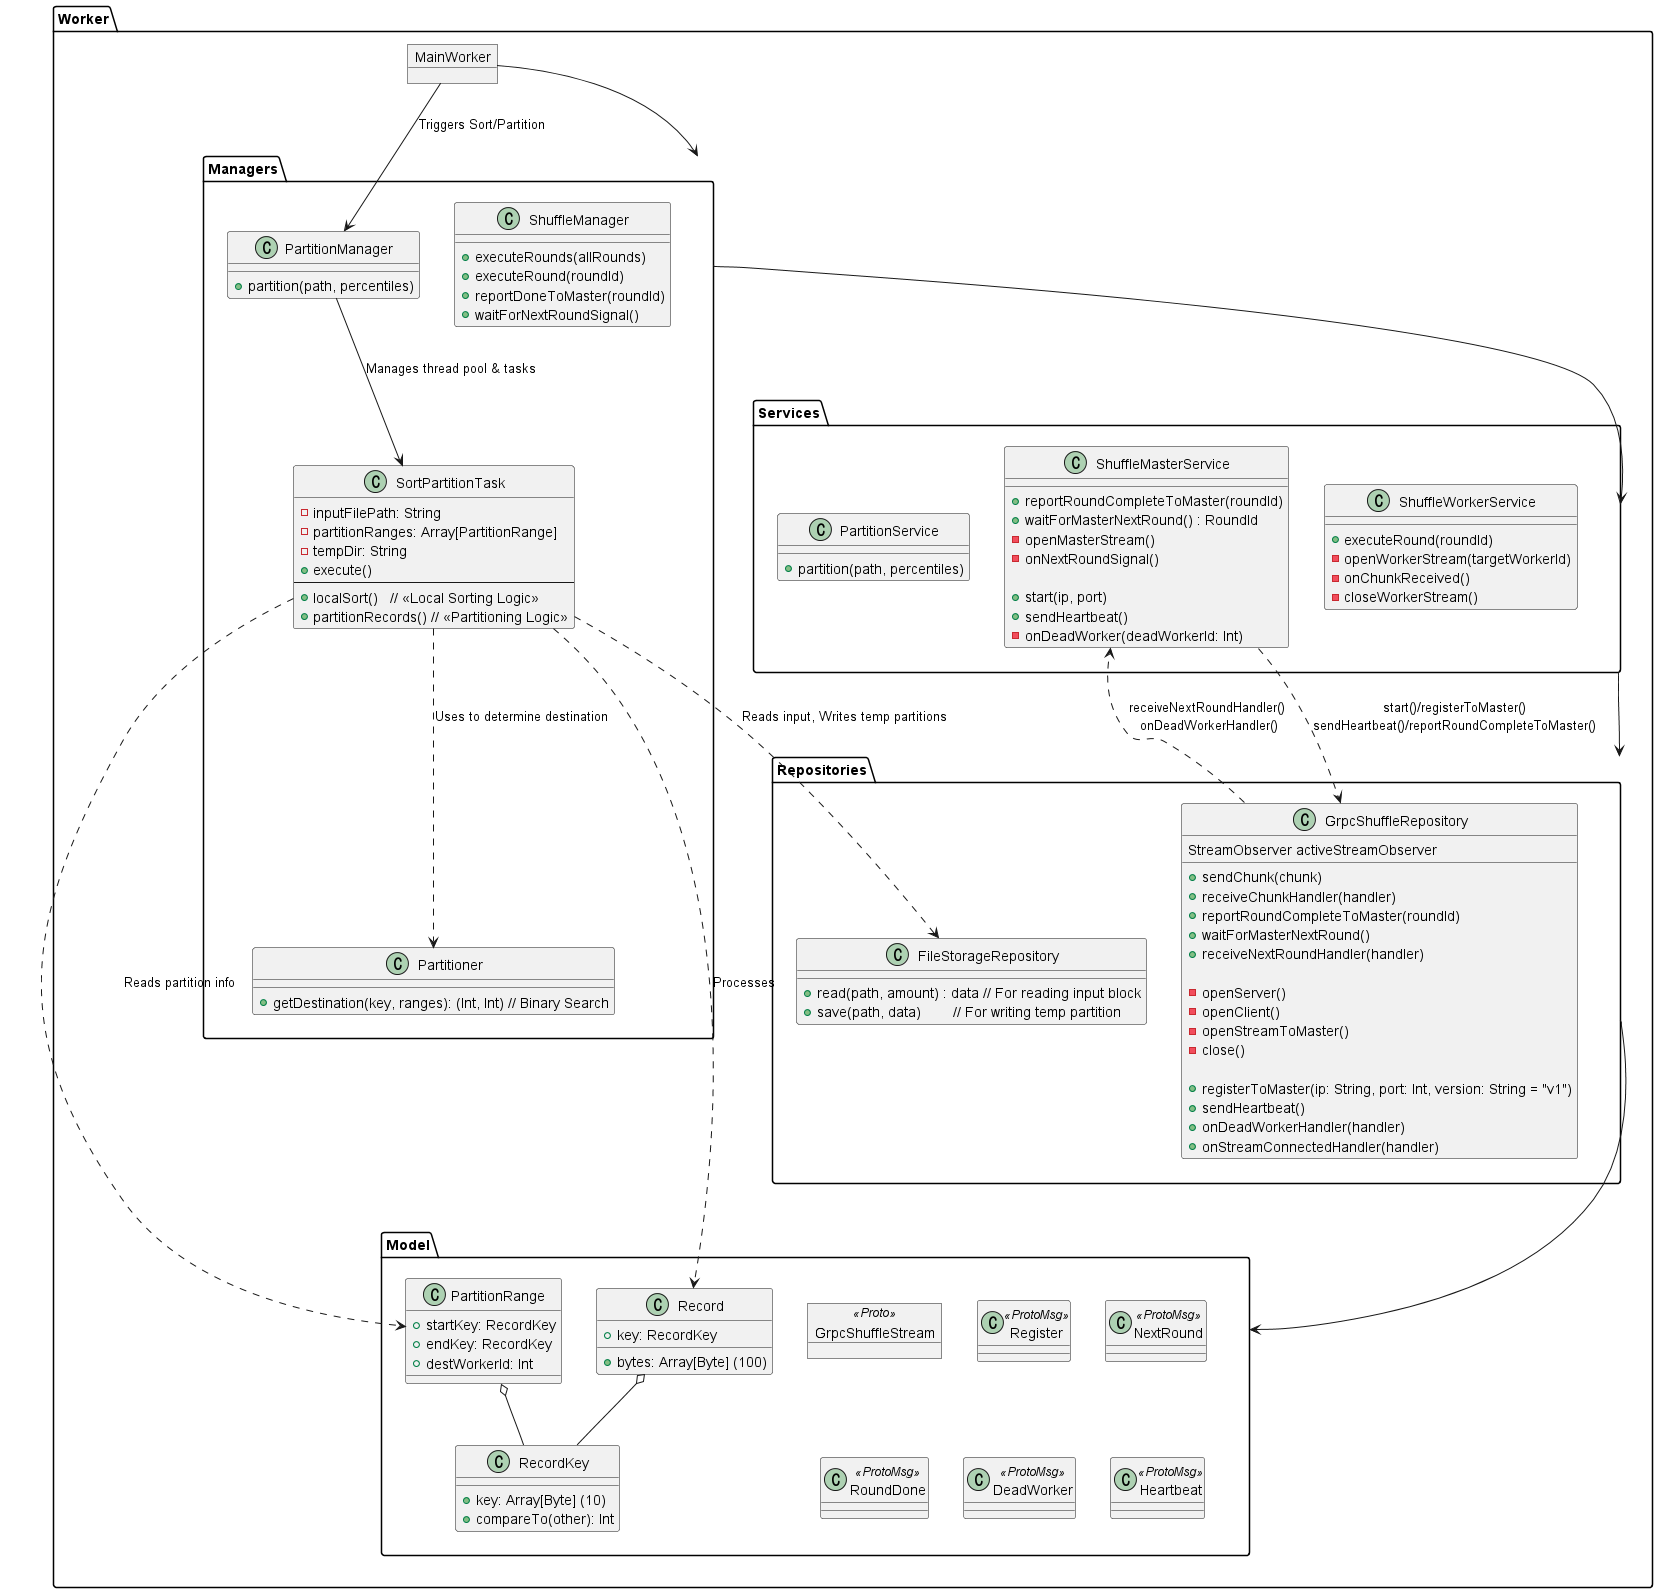

The diagram above was rendered by PlantUML. Its source (embedded in the PNG):
@startuml Worker_Module_Diagram

package Worker {
    object MainWorker 

    folder "Managers" {
        class ShuffleManager {
            + executeRounds(allRounds)
            + executeRound(roundId)
            + reportDoneToMaster(roundId)
            + waitForNextRoundSignal()
        }

        class PartitionManager {
            + partition(path, percentiles)
        }
        
        class SortPartitionTask {
            - inputFilePath: String
            - partitionRanges: Array[PartitionRange]
            - tempDir: String
            + execute()
            --
            + localSort()   // << Local Sorting Logic >>
            + partitionRecords() // << Partitioning Logic >>
        }
        
        class Partitioner {
            + getDestination(key, ranges): (Int, Int) // Binary Search
        }
    }

    folder "Services" {
        class ShuffleWorkerService {
            + executeRound(roundId)
            - openWorkerStream(targetWorkerId)
            - onChunkReceived()
            - closeWorkerStream()
        }

        class ShuffleMasterService {
            + reportRoundCompleteToMaster(roundId)
            + waitForMasterNextRound() : RoundId
            - openMasterStream()
            - onNextRoundSignal()

            + start(ip, port)
            + sendHeartbeat()
            - onDeadWorker(deadWorkerId: Int)
        }

        class PartitionService {
            + partition(path, percentiles)
        }
    }
    
    folder "Repositories" {
        class GrpcShuffleRepository {
            StreamObserver activeStreamObserver

            + sendChunk(chunk)
            + receiveChunkHandler(handler)
            + reportRoundCompleteToMaster(roundId)
            + waitForMasterNextRound()
            + receiveNextRoundHandler(handler)
            
            - openServer()
            - openClient()
            - openStreamToMaster()
            - close()

            + registerToMaster(ip: String, port: Int, version: String = "v1")
            + sendHeartbeat()
            + onDeadWorkerHandler(handler)
            + onStreamConnectedHandler(handler)
        }
            
        class FileStorageRepository {
            + read(path, amount) : data // For reading input block
            + save(path, data)        // For writing temp partition
        }
    }
    
    folder Model {
        object GrpcShuffleStream <<Proto>>
        
        class RecordKey {
            + key: Array[Byte] (10)
            + compareTo(other): Int
        }
        
        class Record {
            + bytes: Array[Byte] (100)
            + key: RecordKey
        }
        
        class PartitionRange {
            + startKey: RecordKey
            + endKey: RecordKey
            + destWorkerId: Int
        }

        class Register   <<ProtoMsg>>
        class NextRound  <<ProtoMsg>>
        class RoundDone  <<ProtoMsg>>
        class DeadWorker <<ProtoMsg>>
        class Heartbeat  <<ProtoMsg>>

    }

    ' Relationships
    MainWorker --> PartitionManager : Triggers Sort/Partition
    PartitionManager --> SortPartitionTask : Manages thread pool & tasks
    
    SortPartitionTask ..> Partitioner : Uses to determine destination
    SortPartitionTask ..> Record : Processes
    SortPartitionTask ..> PartitionRange : Reads partition info
    SortPartitionTask ..> FileStorageRepository : Reads input, Writes temp partitions

    ShuffleMasterService ..> GrpcShuffleRepository : start()/registerToMaster()\nsendHeartbeat()/reportRoundCompleteToMaster()
    GrpcShuffleRepository ..> ShuffleMasterService : receiveNextRoundHandler()\n onDeadWorkerHandler()
    
    ' Model relationships
    Record o-- RecordKey
    PartitionRange o-- RecordKey
    
    ' Existing Relationships
    MainWorker --> Managers
    Managers --> Services
    Services --> Repositories
    Repositories --> Model


}
@enduml